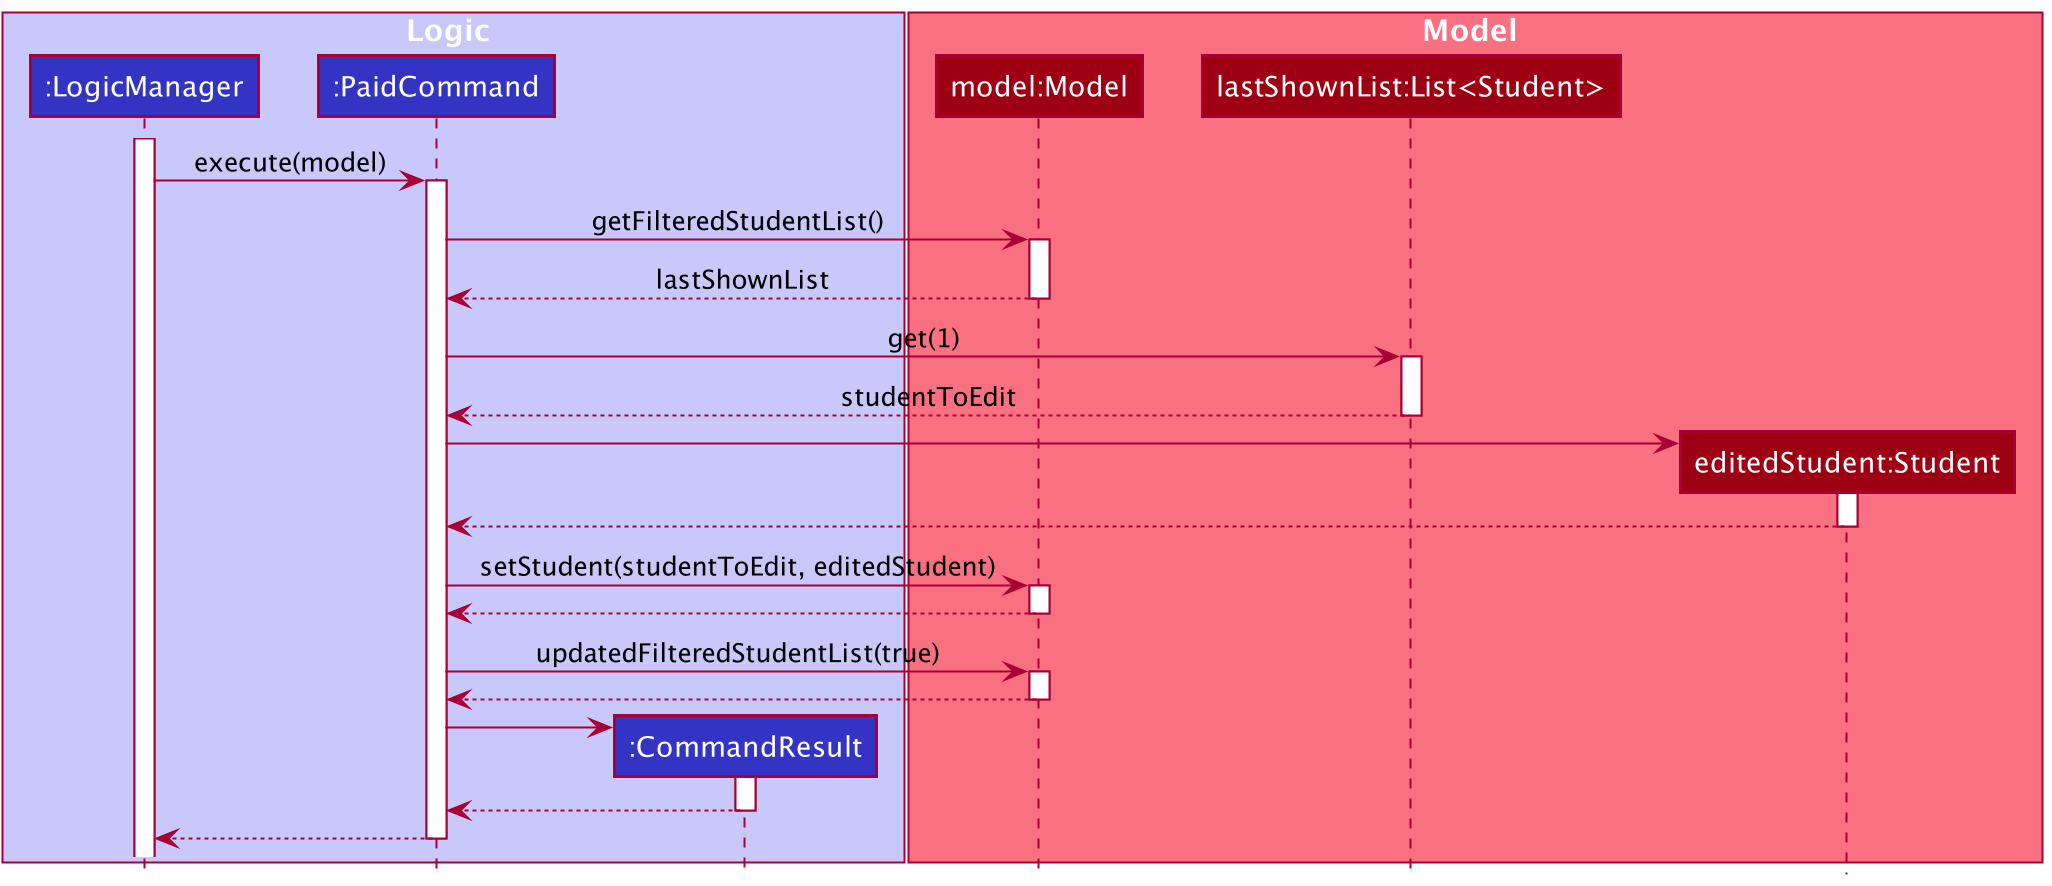

The diagram above was rendered by PlantUML. Its source (embedded in the PNG):
@startuml
!include style.puml

box Logic LOGIC_COLOR_T1
participant ":LogicManager" as LogicManager LOGIC_COLOR
participant ":PaidCommand" as PaidCommand LOGIC_COLOR
participant ":CommandResult" as CommandResult LOGIC_COLOR
end box

box Model MODEL_COLOR_T1
participant "model:Model" as Model MODEL_COLOR
participant "lastShownList:List<Student>" as List MODEL_COLOR
participant "editedStudent:Student" as Student MODEL_COLOR
end box

activate LogicManager

LogicManager -> PaidCommand : execute(model)
activate PaidCommand

PaidCommand -> Model : getFilteredStudentList()
activate Model

Model --> PaidCommand : lastShownList
deactivate Model

PaidCommand -> List : get(1)
activate List

List --> PaidCommand : studentToEdit
deactivate List

create Student
PaidCommand -> Student
activate Student

Student --> PaidCommand
deactivate Student

PaidCommand -> Model : setStudent(studentToEdit, editedStudent)
activate Model
Model --> PaidCommand
deactivate Model 

PaidCommand -> Model : updatedFilteredStudentList(true)
activate Model
Model --> PaidCommand
deactivate Model

create CommandResult
PaidCommand -> CommandResult
activate CommandResult
CommandResult --> PaidCommand
deactivate CommandResult

PaidCommand --> LogicManager
deactivate PaidCommand

@enduml